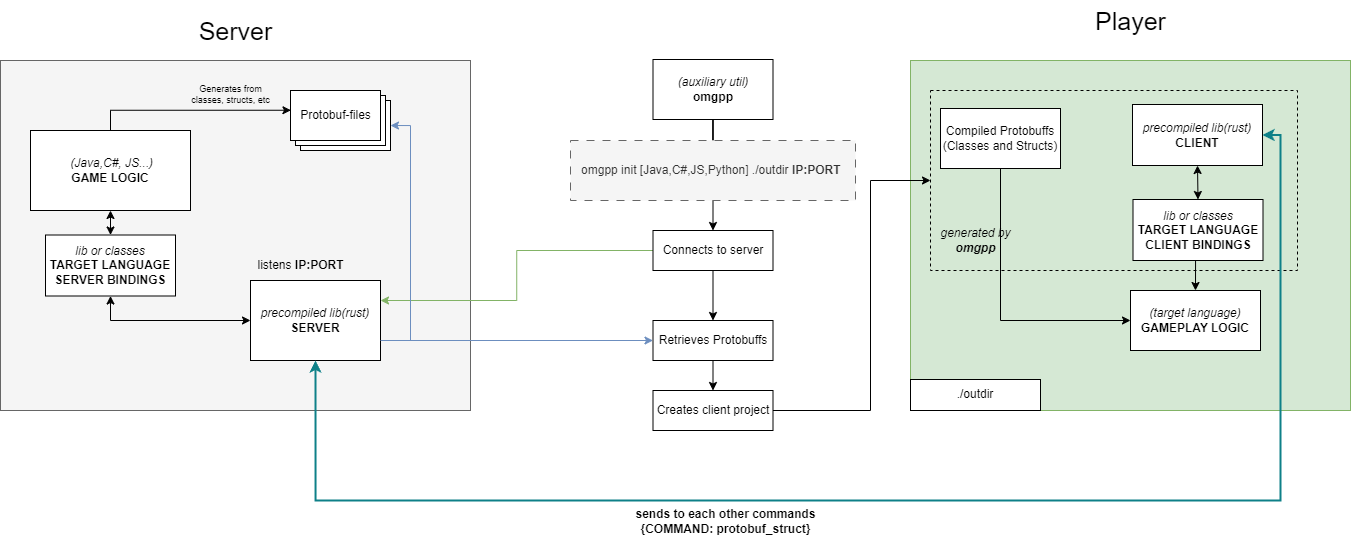

The diagram above was exported from draw.io. Its source (the exported page's mxGraphModel, read from the mxfile embedded in the PNG):
<mxGraphModel dx="2514" dy="902" grid="1" gridSize="10" guides="1" tooltips="1" connect="1" arrows="1" fold="1" page="1" pageScale="1" pageWidth="827" pageHeight="1169" math="0" shadow="0">
  <root>
    <mxCell id="0" />
    <mxCell id="1" parent="0" />
    <mxCell id="QXPBxTYljlFPi_YN_TFN-3" value="" style="rounded=0;whiteSpace=wrap;html=1;fillColor=#f5f5f5;fontColor=#333333;strokeColor=#666666;movable=0;resizable=0;rotatable=0;deletable=0;editable=0;locked=1;connectable=0;" vertex="1" parent="1">
      <mxGeometry x="-80" y="100" width="470" height="350" as="geometry" />
    </mxCell>
    <mxCell id="QXPBxTYljlFPi_YN_TFN-27" style="edgeStyle=orthogonalEdgeStyle;rounded=0;orthogonalLoop=1;jettySize=auto;html=1;exitX=1;exitY=0.75;exitDx=0;exitDy=0;entryX=0;entryY=0.5;entryDx=0;entryDy=0;fillColor=#dae8fc;strokeColor=#6c8ebf;" edge="1" parent="1" source="QXPBxTYljlFPi_YN_TFN-1" target="QXPBxTYljlFPi_YN_TFN-20">
      <mxGeometry relative="1" as="geometry" />
    </mxCell>
    <mxCell id="QXPBxTYljlFPi_YN_TFN-53" style="edgeStyle=orthogonalEdgeStyle;rounded=0;orthogonalLoop=1;jettySize=auto;html=1;exitX=0;exitY=0.5;exitDx=0;exitDy=0;entryX=0.5;entryY=1;entryDx=0;entryDy=0;startArrow=classic;startFill=1;" edge="1" parent="1" source="QXPBxTYljlFPi_YN_TFN-1" target="QXPBxTYljlFPi_YN_TFN-52">
      <mxGeometry relative="1" as="geometry" />
    </mxCell>
    <mxCell id="QXPBxTYljlFPi_YN_TFN-1" value="&lt;i&gt;precompile&lt;/i&gt;&lt;i&gt;d&lt;/i&gt;&lt;i&gt;&amp;nbsp;&lt;/i&gt;&lt;i&gt;lib(rust)&lt;br&gt;&lt;/i&gt;&lt;b&gt;SERVER&lt;/b&gt;" style="rounded=0;whiteSpace=wrap;html=1;" vertex="1" parent="1">
      <mxGeometry x="170" y="320" width="130" height="80" as="geometry" />
    </mxCell>
    <mxCell id="QXPBxTYljlFPi_YN_TFN-2" value="&lt;i&gt;&amp;nbsp;(Java,C#, JS...)&lt;br&gt;&lt;/i&gt;&lt;b&gt;GAME LOGIC&lt;/b&gt;" style="rounded=0;whiteSpace=wrap;html=1;" vertex="1" parent="1">
      <mxGeometry x="-50" y="170" width="160" height="80" as="geometry" />
    </mxCell>
    <mxCell id="QXPBxTYljlFPi_YN_TFN-6" value="" style="verticalLabelPosition=bottom;verticalAlign=top;html=1;shape=mxgraph.basic.layered_rect;dx=10;outlineConnect=0;whiteSpace=wrap;" vertex="1" parent="1">
      <mxGeometry x="210" y="130" width="100" height="60" as="geometry" />
    </mxCell>
    <mxCell id="QXPBxTYljlFPi_YN_TFN-7" value="Protobuf-files" style="text;html=1;align=center;verticalAlign=middle;resizable=0;points=[];autosize=1;strokeColor=none;fillColor=none;" vertex="1" parent="1">
      <mxGeometry x="210" y="140" width="90" height="30" as="geometry" />
    </mxCell>
    <mxCell id="QXPBxTYljlFPi_YN_TFN-8" style="edgeStyle=orthogonalEdgeStyle;rounded=0;orthogonalLoop=1;jettySize=auto;html=1;exitX=0.5;exitY=0;exitDx=0;exitDy=0;entryX=0.005;entryY=0.325;entryDx=0;entryDy=0;entryPerimeter=0;" edge="1" parent="1" source="QXPBxTYljlFPi_YN_TFN-2" target="QXPBxTYljlFPi_YN_TFN-7">
      <mxGeometry relative="1" as="geometry" />
    </mxCell>
    <mxCell id="QXPBxTYljlFPi_YN_TFN-9" value="Generates from &lt;br style=&quot;font-size: 9px;&quot;&gt;classes, structs, etc" style="text;html=1;align=center;verticalAlign=middle;resizable=0;points=[];autosize=1;strokeColor=none;fillColor=none;fontSize=9;" vertex="1" parent="1">
      <mxGeometry x="100" y="114" width="100" height="40" as="geometry" />
    </mxCell>
    <mxCell id="QXPBxTYljlFPi_YN_TFN-10" value="" style="verticalLabelPosition=bottom;verticalAlign=top;html=1;shape=mxgraph.basic.rect;fillColor2=none;strokeWidth=1;size=20;indent=5;fillColor=#d5e8d4;strokeColor=#82b366;movable=0;resizable=0;rotatable=0;deletable=0;editable=0;locked=1;connectable=0;" vertex="1" parent="1">
      <mxGeometry x="830" y="100" width="440" height="350" as="geometry" />
    </mxCell>
    <mxCell id="QXPBxTYljlFPi_YN_TFN-14" value="" style="edgeStyle=orthogonalEdgeStyle;rounded=0;orthogonalLoop=1;jettySize=auto;html=1;endArrow=none;endFill=0;" edge="1" parent="1" source="QXPBxTYljlFPi_YN_TFN-12" target="QXPBxTYljlFPi_YN_TFN-13">
      <mxGeometry relative="1" as="geometry" />
    </mxCell>
    <mxCell id="QXPBxTYljlFPi_YN_TFN-12" value="&lt;i&gt;(auxiliary util)&lt;/i&gt;&lt;br&gt;&lt;b&gt;omgpp&lt;/b&gt;" style="rounded=0;whiteSpace=wrap;html=1;" vertex="1" parent="1">
      <mxGeometry x="572.5" y="99" width="120" height="60" as="geometry" />
    </mxCell>
    <mxCell id="QXPBxTYljlFPi_YN_TFN-28" style="edgeStyle=orthogonalEdgeStyle;rounded=0;orthogonalLoop=1;jettySize=auto;html=1;exitX=0.5;exitY=1;exitDx=0;exitDy=0;entryX=0.5;entryY=0;entryDx=0;entryDy=0;" edge="1" parent="1" source="QXPBxTYljlFPi_YN_TFN-13" target="QXPBxTYljlFPi_YN_TFN-18">
      <mxGeometry relative="1" as="geometry" />
    </mxCell>
    <mxCell id="QXPBxTYljlFPi_YN_TFN-13" value="omgpp init [Java,C#,JS,Python] ./outdir &lt;b&gt;IP:PORT&lt;/b&gt;&amp;nbsp;" style="rounded=0;whiteSpace=wrap;html=1;fillColor=#f5f5f5;dashed=1;dashPattern=8 8;strokeColor=#666666;fontColor=#333333;" vertex="1" parent="1">
      <mxGeometry x="490" y="180" width="285" height="60" as="geometry" />
    </mxCell>
    <mxCell id="QXPBxTYljlFPi_YN_TFN-15" value="listens&lt;b&gt; IP:PORT&lt;/b&gt;" style="text;html=1;align=center;verticalAlign=middle;resizable=0;points=[];autosize=1;strokeColor=none;fillColor=none;" vertex="1" parent="1">
      <mxGeometry x="165" y="290" width="110" height="30" as="geometry" />
    </mxCell>
    <mxCell id="QXPBxTYljlFPi_YN_TFN-19" style="edgeStyle=orthogonalEdgeStyle;rounded=0;orthogonalLoop=1;jettySize=auto;html=1;exitX=0;exitY=0.5;exitDx=0;exitDy=0;entryX=1;entryY=0.25;entryDx=0;entryDy=0;fillColor=#d5e8d4;strokeColor=#82b366;" edge="1" parent="1" source="QXPBxTYljlFPi_YN_TFN-18" target="QXPBxTYljlFPi_YN_TFN-1">
      <mxGeometry relative="1" as="geometry" />
    </mxCell>
    <mxCell id="QXPBxTYljlFPi_YN_TFN-21" value="" style="edgeStyle=orthogonalEdgeStyle;rounded=0;orthogonalLoop=1;jettySize=auto;html=1;" edge="1" parent="1" source="QXPBxTYljlFPi_YN_TFN-18" target="QXPBxTYljlFPi_YN_TFN-20">
      <mxGeometry relative="1" as="geometry" />
    </mxCell>
    <mxCell id="QXPBxTYljlFPi_YN_TFN-18" value="Connects to server" style="rounded=0;whiteSpace=wrap;html=1;" vertex="1" parent="1">
      <mxGeometry x="572.5" y="270" width="120" height="40" as="geometry" />
    </mxCell>
    <mxCell id="QXPBxTYljlFPi_YN_TFN-29" style="edgeStyle=orthogonalEdgeStyle;rounded=0;orthogonalLoop=1;jettySize=auto;html=1;exitX=0.5;exitY=1;exitDx=0;exitDy=0;entryX=0.5;entryY=0;entryDx=0;entryDy=0;" edge="1" parent="1" source="QXPBxTYljlFPi_YN_TFN-20" target="QXPBxTYljlFPi_YN_TFN-23">
      <mxGeometry relative="1" as="geometry" />
    </mxCell>
    <mxCell id="QXPBxTYljlFPi_YN_TFN-20" value="Retrieves Protobuffs" style="rounded=0;whiteSpace=wrap;html=1;" vertex="1" parent="1">
      <mxGeometry x="572.5" y="360" width="120" height="40" as="geometry" />
    </mxCell>
    <mxCell id="QXPBxTYljlFPi_YN_TFN-42" style="edgeStyle=orthogonalEdgeStyle;rounded=0;orthogonalLoop=1;jettySize=auto;html=1;exitX=1;exitY=0.5;exitDx=0;exitDy=0;entryX=0;entryY=0.5;entryDx=0;entryDy=0;" edge="1" parent="1" source="QXPBxTYljlFPi_YN_TFN-23" target="QXPBxTYljlFPi_YN_TFN-41">
      <mxGeometry relative="1" as="geometry">
        <Array as="points">
          <mxPoint x="790" y="450" />
          <mxPoint x="790" y="220" />
        </Array>
      </mxGeometry>
    </mxCell>
    <mxCell id="QXPBxTYljlFPi_YN_TFN-23" value="Creates client project" style="rounded=0;whiteSpace=wrap;html=1;" vertex="1" parent="1">
      <mxGeometry x="572.5" y="430" width="120" height="40" as="geometry" />
    </mxCell>
    <mxCell id="QXPBxTYljlFPi_YN_TFN-26" style="edgeStyle=orthogonalEdgeStyle;rounded=0;orthogonalLoop=1;jettySize=auto;html=1;exitX=1;exitY=0.75;exitDx=0;exitDy=0;entryX=0;entryY=0;entryDx=100;entryDy=35;entryPerimeter=0;fillColor=#dae8fc;strokeColor=#6c8ebf;" edge="1" parent="1" source="QXPBxTYljlFPi_YN_TFN-1" target="QXPBxTYljlFPi_YN_TFN-6">
      <mxGeometry relative="1" as="geometry" />
    </mxCell>
    <mxCell id="QXPBxTYljlFPi_YN_TFN-41" value="" style="rounded=0;whiteSpace=wrap;html=1;dashed=1;fillColor=none;movable=0;resizable=0;rotatable=0;deletable=0;editable=0;locked=1;connectable=0;" vertex="1" parent="1">
      <mxGeometry x="850" y="130" width="367" height="180" as="geometry" />
    </mxCell>
    <mxCell id="QXPBxTYljlFPi_YN_TFN-49" style="edgeStyle=orthogonalEdgeStyle;rounded=0;orthogonalLoop=1;jettySize=auto;html=1;exitX=1;exitY=0.5;exitDx=0;exitDy=0;entryX=0.5;entryY=1;entryDx=0;entryDy=0;fillColor=#b0e3e6;strokeColor=#0e8088;endSize=6;jumpSize=14;startArrow=classic;startFill=1;strokeWidth=2;" edge="1" parent="1" source="QXPBxTYljlFPi_YN_TFN-31" target="QXPBxTYljlFPi_YN_TFN-1">
      <mxGeometry relative="1" as="geometry">
        <Array as="points">
          <mxPoint x="1200" y="175" />
          <mxPoint x="1200" y="540" />
          <mxPoint x="235" y="540" />
        </Array>
      </mxGeometry>
    </mxCell>
    <mxCell id="QXPBxTYljlFPi_YN_TFN-50" style="edgeStyle=orthogonalEdgeStyle;rounded=0;orthogonalLoop=1;jettySize=auto;html=1;exitX=0.5;exitY=1;exitDx=0;exitDy=0;entryX=0.5;entryY=0;entryDx=0;entryDy=0;startArrow=classic;startFill=1;" edge="1" parent="1" source="QXPBxTYljlFPi_YN_TFN-31" target="QXPBxTYljlFPi_YN_TFN-35">
      <mxGeometry relative="1" as="geometry" />
    </mxCell>
    <mxCell id="QXPBxTYljlFPi_YN_TFN-31" value="&lt;i&gt;precompile&lt;/i&gt;&lt;i&gt;d&lt;/i&gt;&lt;i&gt;&amp;nbsp;lib(rust)&lt;/i&gt;&lt;br&gt;&lt;b&gt;CLIENT&lt;/b&gt;" style="rounded=0;whiteSpace=wrap;html=1;" vertex="1" parent="1">
      <mxGeometry x="1052" y="144" width="130" height="61" as="geometry" />
    </mxCell>
    <mxCell id="QXPBxTYljlFPi_YN_TFN-47" style="edgeStyle=orthogonalEdgeStyle;rounded=0;orthogonalLoop=1;jettySize=auto;html=1;exitX=0.5;exitY=1;exitDx=0;exitDy=0;entryX=0;entryY=0.5;entryDx=0;entryDy=0;" edge="1" parent="1" source="QXPBxTYljlFPi_YN_TFN-32" target="QXPBxTYljlFPi_YN_TFN-39">
      <mxGeometry relative="1" as="geometry" />
    </mxCell>
    <mxCell id="QXPBxTYljlFPi_YN_TFN-32" value="Compiled Protobuffs&lt;br&gt;(Classes and Structs)" style="rounded=0;whiteSpace=wrap;html=1;" vertex="1" parent="1">
      <mxGeometry x="860" y="148" width="120" height="60" as="geometry" />
    </mxCell>
    <mxCell id="QXPBxTYljlFPi_YN_TFN-48" style="edgeStyle=orthogonalEdgeStyle;rounded=0;orthogonalLoop=1;jettySize=auto;html=1;exitX=0.5;exitY=1;exitDx=0;exitDy=0;entryX=0.5;entryY=0;entryDx=0;entryDy=0;" edge="1" parent="1" source="QXPBxTYljlFPi_YN_TFN-35" target="QXPBxTYljlFPi_YN_TFN-39">
      <mxGeometry relative="1" as="geometry" />
    </mxCell>
    <mxCell id="QXPBxTYljlFPi_YN_TFN-35" value="&lt;i&gt;lib or classes&lt;/i&gt;&lt;br&gt;&lt;b&gt;TARGET LANGUAGE CLIENT BINDINGS&lt;/b&gt;" style="rounded=0;whiteSpace=wrap;html=1;" vertex="1" parent="1">
      <mxGeometry x="1052.5" y="239" width="130" height="61" as="geometry" />
    </mxCell>
    <mxCell id="QXPBxTYljlFPi_YN_TFN-36" value="./outdir" style="rounded=0;whiteSpace=wrap;html=1;" vertex="1" parent="1">
      <mxGeometry x="830" y="419" width="130" height="31" as="geometry" />
    </mxCell>
    <mxCell id="QXPBxTYljlFPi_YN_TFN-37" value="&lt;font style=&quot;font-size: 25px;&quot;&gt;Player&lt;/font&gt;" style="text;html=1;align=center;verticalAlign=middle;resizable=0;points=[];autosize=1;strokeColor=none;fillColor=none;" vertex="1" parent="1">
      <mxGeometry x="1005" y="40" width="90" height="40" as="geometry" />
    </mxCell>
    <mxCell id="QXPBxTYljlFPi_YN_TFN-38" value="&lt;font style=&quot;font-size: 25px;&quot;&gt;Server&lt;/font&gt;" style="text;html=1;align=center;verticalAlign=middle;resizable=0;points=[];autosize=1;strokeColor=none;fillColor=none;" vertex="1" parent="1">
      <mxGeometry x="105" y="50" width="100" height="40" as="geometry" />
    </mxCell>
    <mxCell id="QXPBxTYljlFPi_YN_TFN-39" value="&lt;i&gt;(target language)&lt;/i&gt;&lt;br&gt;&lt;b&gt;GAMEPLAY LOGIC&lt;/b&gt;" style="rounded=0;whiteSpace=wrap;html=1;" vertex="1" parent="1">
      <mxGeometry x="1050" y="330" width="130" height="60" as="geometry" />
    </mxCell>
    <mxCell id="QXPBxTYljlFPi_YN_TFN-43" value="&lt;i&gt;generated by&lt;br&gt;&lt;b&gt;omgpp&lt;/b&gt;&lt;/i&gt;" style="text;html=1;align=center;verticalAlign=middle;resizable=0;points=[];autosize=1;strokeColor=none;fillColor=none;" vertex="1" parent="1">
      <mxGeometry x="850" y="260" width="90" height="40" as="geometry" />
    </mxCell>
    <mxCell id="QXPBxTYljlFPi_YN_TFN-51" value="&lt;b&gt;sends to each other commands&lt;br&gt;{COMMAND: protobuf_struct}&lt;/b&gt;" style="text;html=1;align=center;verticalAlign=middle;resizable=0;points=[];autosize=1;strokeColor=none;fillColor=none;" vertex="1" parent="1">
      <mxGeometry x="545" y="541" width="200" height="40" as="geometry" />
    </mxCell>
    <mxCell id="QXPBxTYljlFPi_YN_TFN-55" style="edgeStyle=orthogonalEdgeStyle;rounded=0;orthogonalLoop=1;jettySize=auto;html=1;exitX=0.5;exitY=0;exitDx=0;exitDy=0;startArrow=classic;startFill=1;" edge="1" parent="1" source="QXPBxTYljlFPi_YN_TFN-52" target="QXPBxTYljlFPi_YN_TFN-2">
      <mxGeometry relative="1" as="geometry" />
    </mxCell>
    <mxCell id="QXPBxTYljlFPi_YN_TFN-52" value="&lt;i&gt;lib or classes&lt;/i&gt;&lt;br&gt;&lt;b&gt;TARGET LANGUAGE SERVER BINDINGS&lt;/b&gt;" style="rounded=0;whiteSpace=wrap;html=1;" vertex="1" parent="1">
      <mxGeometry x="-35" y="274.5" width="130" height="61" as="geometry" />
    </mxCell>
  </root>
</mxGraphModel>